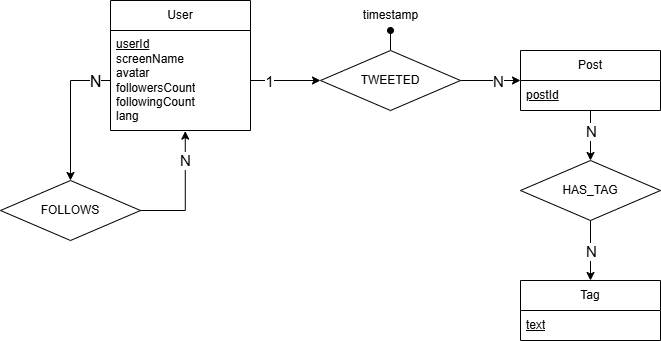

The diagram above was exported from draw.io. Its source (the exported page's mxGraphModel, read from the mxfile embedded in the PNG):
<mxGraphModel dx="1298" dy="838" grid="1" gridSize="10" guides="1" tooltips="1" connect="1" arrows="1" fold="1" page="1" pageScale="1" pageWidth="1100" pageHeight="850" math="0" shadow="0" extFonts="Permanent Marker^https://fonts.googleapis.com/css?family=Permanent+Marker">
  <root>
    <mxCell id="0" />
    <mxCell id="1" parent="0" />
    <mxCell id="B9xQ52LVvAo1cy-brqID-3" value="User" style="swimlane;fontStyle=0;childLayout=stackLayout;horizontal=1;startSize=30;horizontalStack=0;resizeParent=1;resizeParentMax=0;resizeLast=0;collapsible=1;marginBottom=0;whiteSpace=wrap;html=1;" parent="1" vertex="1">
      <mxGeometry x="220" y="160" width="140" height="130" as="geometry" />
    </mxCell>
    <mxCell id="B9xQ52LVvAo1cy-brqID-4" value="&lt;u&gt;userId&lt;/u&gt;&lt;br&gt;screenName&lt;br&gt;avatar&lt;br&gt;followersCount&lt;br&gt;followingCount&lt;br&gt;lang" style="text;strokeColor=none;fillColor=none;align=left;verticalAlign=middle;spacingLeft=4;spacingRight=4;overflow=hidden;points=[[0,0.5],[1,0.5]];portConstraint=eastwest;rotatable=0;whiteSpace=wrap;html=1;" parent="B9xQ52LVvAo1cy-brqID-3" vertex="1">
      <mxGeometry y="30" width="140" height="100" as="geometry" />
    </mxCell>
    <mxCell id="B9xQ52LVvAo1cy-brqID-37" style="edgeStyle=orthogonalEdgeStyle;rounded=0;orthogonalLoop=1;jettySize=auto;html=1;exitX=1;exitY=0.5;exitDx=0;exitDy=0;entryX=0.534;entryY=1.006;entryDx=0;entryDy=0;entryPerimeter=0;" parent="1" source="B9xQ52LVvAo1cy-brqID-7" target="B9xQ52LVvAo1cy-brqID-4" edge="1">
      <mxGeometry relative="1" as="geometry" />
    </mxCell>
    <mxCell id="B9xQ52LVvAo1cy-brqID-38" value="&lt;font style=&quot;font-size: 15px;&quot;&gt;N&lt;/font&gt;" style="edgeLabel;html=1;align=center;verticalAlign=middle;resizable=0;points=[];" parent="B9xQ52LVvAo1cy-brqID-37" vertex="1" connectable="0">
      <mxGeometry x="0.7319" relative="1" as="geometry">
        <mxPoint y="13" as="offset" />
      </mxGeometry>
    </mxCell>
    <mxCell id="B9xQ52LVvAo1cy-brqID-7" value="FOLLOWS" style="rhombus;whiteSpace=wrap;html=1;" parent="1" vertex="1">
      <mxGeometry x="110" y="340" width="140" height="60" as="geometry" />
    </mxCell>
    <mxCell id="B9xQ52LVvAo1cy-brqID-34" style="edgeStyle=orthogonalEdgeStyle;rounded=0;orthogonalLoop=1;jettySize=auto;html=1;exitX=1;exitY=0.5;exitDx=0;exitDy=0;entryX=0;entryY=0.5;entryDx=0;entryDy=0;" parent="1" source="B9xQ52LVvAo1cy-brqID-23" target="B9xQ52LVvAo1cy-brqID-29" edge="1">
      <mxGeometry relative="1" as="geometry" />
    </mxCell>
    <mxCell id="B9xQ52LVvAo1cy-brqID-43" value="&lt;font style=&quot;font-size: 15px;&quot;&gt;N&lt;/font&gt;" style="edgeLabel;html=1;align=center;verticalAlign=middle;resizable=0;points=[];" parent="B9xQ52LVvAo1cy-brqID-34" vertex="1" connectable="0">
      <mxGeometry x="0.395" relative="1" as="geometry">
        <mxPoint x="-5" as="offset" />
      </mxGeometry>
    </mxCell>
    <mxCell id="B9xQ52LVvAo1cy-brqID-46" style="edgeStyle=orthogonalEdgeStyle;rounded=0;orthogonalLoop=1;jettySize=auto;html=1;exitX=0.5;exitY=0;exitDx=0;exitDy=0;endArrow=oval;endFill=1;" parent="1" source="B9xQ52LVvAo1cy-brqID-23" edge="1">
      <mxGeometry relative="1" as="geometry">
        <mxPoint x="500" y="190" as="targetPoint" />
      </mxGeometry>
    </mxCell>
    <mxCell id="B9xQ52LVvAo1cy-brqID-23" value="TWEETED" style="rhombus;whiteSpace=wrap;html=1;" parent="1" vertex="1">
      <mxGeometry x="430" y="209.99999999999997" width="140" height="60" as="geometry" />
    </mxCell>
    <mxCell id="B9xQ52LVvAo1cy-brqID-27" style="edgeStyle=orthogonalEdgeStyle;rounded=0;orthogonalLoop=1;jettySize=auto;html=1;exitX=0.5;exitY=1;exitDx=0;exitDy=0;entryX=0.5;entryY=0;entryDx=0;entryDy=0;" parent="1" source="B9xQ52LVvAo1cy-brqID-24" target="B9xQ52LVvAo1cy-brqID-25" edge="1">
      <mxGeometry relative="1" as="geometry" />
    </mxCell>
    <mxCell id="B9xQ52LVvAo1cy-brqID-45" value="&lt;font style=&quot;font-size: 15px;&quot;&gt;N&lt;/font&gt;" style="edgeLabel;html=1;align=center;verticalAlign=middle;resizable=0;points=[];" parent="B9xQ52LVvAo1cy-brqID-27" vertex="1" connectable="0">
      <mxGeometry x="0.3827" relative="1" as="geometry">
        <mxPoint y="-11" as="offset" />
      </mxGeometry>
    </mxCell>
    <mxCell id="B9xQ52LVvAo1cy-brqID-24" value="HAS_TAG" style="rhombus;whiteSpace=wrap;html=1;" parent="1" vertex="1">
      <mxGeometry x="630" y="320" width="140" height="60" as="geometry" />
    </mxCell>
    <mxCell id="B9xQ52LVvAo1cy-brqID-25" value="Tag" style="swimlane;fontStyle=0;childLayout=stackLayout;horizontal=1;startSize=30;horizontalStack=0;resizeParent=1;resizeParentMax=0;resizeLast=0;collapsible=1;marginBottom=0;whiteSpace=wrap;html=1;" parent="1" vertex="1">
      <mxGeometry x="630" y="440" width="140" height="60" as="geometry" />
    </mxCell>
    <mxCell id="B9xQ52LVvAo1cy-brqID-26" value="&lt;u&gt;text&lt;/u&gt;" style="text;strokeColor=none;fillColor=none;align=left;verticalAlign=middle;spacingLeft=4;spacingRight=4;overflow=hidden;points=[[0,0.5],[1,0.5]];portConstraint=eastwest;rotatable=0;whiteSpace=wrap;html=1;" parent="B9xQ52LVvAo1cy-brqID-25" vertex="1">
      <mxGeometry y="30" width="140" height="30" as="geometry" />
    </mxCell>
    <mxCell id="B9xQ52LVvAo1cy-brqID-32" style="edgeStyle=orthogonalEdgeStyle;rounded=0;orthogonalLoop=1;jettySize=auto;html=1;entryX=0.5;entryY=0;entryDx=0;entryDy=0;" parent="1" source="B9xQ52LVvAo1cy-brqID-29" target="B9xQ52LVvAo1cy-brqID-24" edge="1">
      <mxGeometry relative="1" as="geometry" />
    </mxCell>
    <mxCell id="B9xQ52LVvAo1cy-brqID-44" value="&lt;font style=&quot;font-size: 15px;&quot;&gt;N&lt;/font&gt;" style="edgeLabel;html=1;align=center;verticalAlign=middle;resizable=0;points=[];" parent="B9xQ52LVvAo1cy-brqID-32" vertex="1" connectable="0">
      <mxGeometry x="-0.6467" relative="1" as="geometry">
        <mxPoint y="11" as="offset" />
      </mxGeometry>
    </mxCell>
    <mxCell id="B9xQ52LVvAo1cy-brqID-29" value="Post" style="swimlane;fontStyle=0;childLayout=stackLayout;horizontal=1;startSize=30;horizontalStack=0;resizeParent=1;resizeParentMax=0;resizeLast=0;collapsible=1;marginBottom=0;whiteSpace=wrap;html=1;" parent="1" vertex="1">
      <mxGeometry x="630" y="210" width="140" height="60" as="geometry" />
    </mxCell>
    <mxCell id="B9xQ52LVvAo1cy-brqID-30" value="&lt;u&gt;postId&lt;/u&gt;" style="text;strokeColor=none;fillColor=none;align=left;verticalAlign=middle;spacingLeft=4;spacingRight=4;overflow=hidden;points=[[0,0.5],[1,0.5]];portConstraint=eastwest;rotatable=0;whiteSpace=wrap;html=1;" parent="B9xQ52LVvAo1cy-brqID-29" vertex="1">
      <mxGeometry y="30" width="140" height="30" as="geometry" />
    </mxCell>
    <mxCell id="B9xQ52LVvAo1cy-brqID-35" style="edgeStyle=orthogonalEdgeStyle;rounded=0;orthogonalLoop=1;jettySize=auto;html=1;exitX=1;exitY=0.5;exitDx=0;exitDy=0;entryX=0;entryY=0.5;entryDx=0;entryDy=0;" parent="1" source="B9xQ52LVvAo1cy-brqID-4" target="B9xQ52LVvAo1cy-brqID-23" edge="1">
      <mxGeometry relative="1" as="geometry" />
    </mxCell>
    <mxCell id="B9xQ52LVvAo1cy-brqID-42" value="&lt;font style=&quot;font-size: 15px;&quot;&gt;1&lt;/font&gt;" style="edgeLabel;html=1;align=center;verticalAlign=middle;resizable=0;points=[];" parent="B9xQ52LVvAo1cy-brqID-35" vertex="1" connectable="0">
      <mxGeometry x="-0.61" relative="1" as="geometry">
        <mxPoint x="4" as="offset" />
      </mxGeometry>
    </mxCell>
    <mxCell id="B9xQ52LVvAo1cy-brqID-36" style="edgeStyle=orthogonalEdgeStyle;rounded=0;orthogonalLoop=1;jettySize=auto;html=1;exitX=0;exitY=0.5;exitDx=0;exitDy=0;" parent="1" source="B9xQ52LVvAo1cy-brqID-4" target="B9xQ52LVvAo1cy-brqID-7" edge="1">
      <mxGeometry relative="1" as="geometry" />
    </mxCell>
    <mxCell id="B9xQ52LVvAo1cy-brqID-40" value="&lt;font style=&quot;font-size: 16px;&quot;&gt;N&lt;/font&gt;" style="edgeLabel;html=1;align=center;verticalAlign=middle;resizable=0;points=[];" parent="B9xQ52LVvAo1cy-brqID-36" vertex="1" connectable="0">
      <mxGeometry x="-0.7677" relative="1" as="geometry">
        <mxPoint as="offset" />
      </mxGeometry>
    </mxCell>
    <mxCell id="B9xQ52LVvAo1cy-brqID-47" value="timestamp" style="text;html=1;align=center;verticalAlign=middle;resizable=0;points=[];autosize=1;strokeColor=none;fillColor=none;" parent="1" vertex="1">
      <mxGeometry x="460" y="160" width="80" height="30" as="geometry" />
    </mxCell>
  </root>
</mxGraphModel>